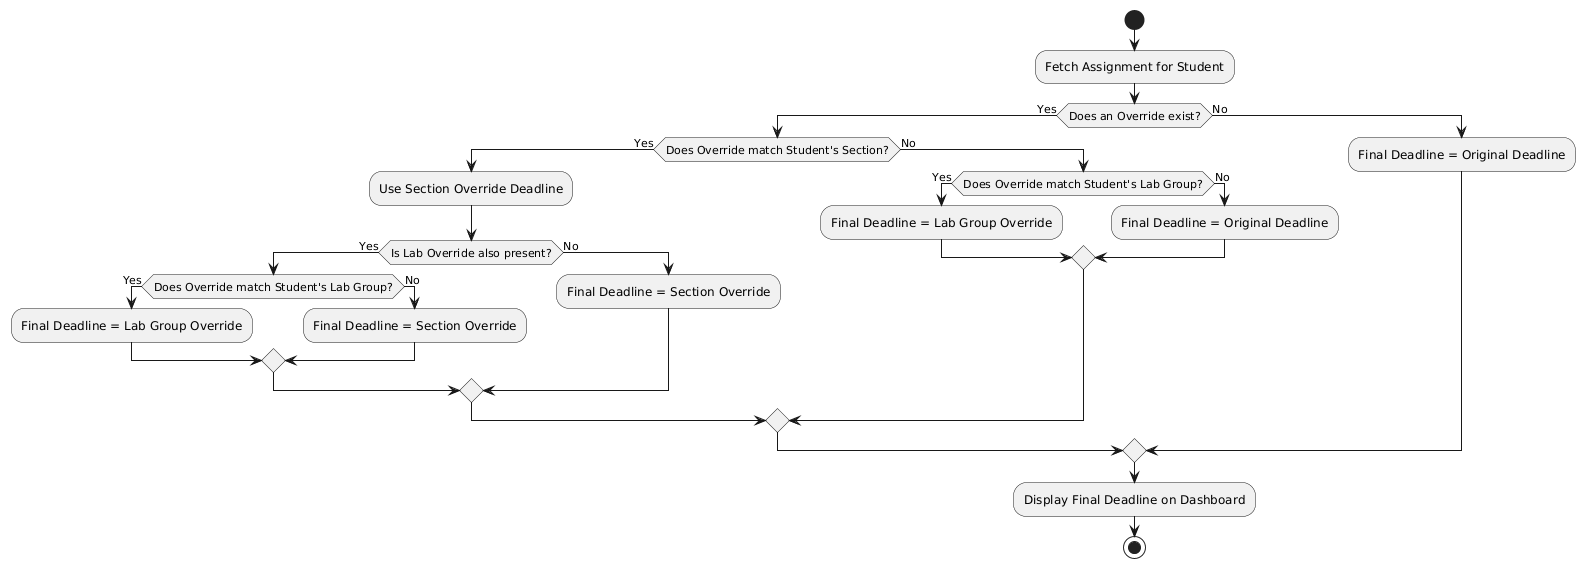

The diagram above was rendered by PlantUML. Its source (embedded in the PNG):
@startuml
start
:Fetch Assignment for Student;
if (Does an Override exist?) then (Yes)
  if (Does Override match Student's Section?) then (Yes)
    :Use Section Override Deadline;
    if (Is Lab Override also present?) then (Yes)
      if (Does Override match Student's Lab Group?) then (Yes)
        :Final Deadline = Lab Group Override;
      else (No)
        :Final Deadline = Section Override;
      endif
    else (No)
      :Final Deadline = Section Override;
    endif
  else (No)
    if (Does Override match Student's Lab Group?) then (Yes)
      :Final Deadline = Lab Group Override;
    else (No)
      :Final Deadline = Original Deadline;
    endif
  endif
else (No)
  :Final Deadline = Original Deadline;
endif

:Display Final Deadline on Dashboard;
stop
@enduml